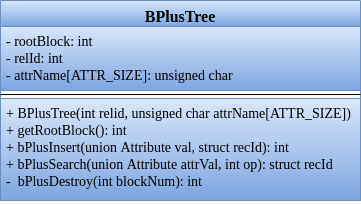

The diagram above was exported from draw.io. Its source (the exported page's mxGraphModel, read from the mxfile embedded in the PNG):
<mxGraphModel dx="809" dy="1587" grid="1" gridSize="10" guides="1" tooltips="1" connect="1" arrows="1" fold="1" page="1" pageScale="1" pageWidth="850" pageHeight="1100" math="0" shadow="0">
  <root>
    <mxCell id="0" />
    <mxCell id="1" parent="0" />
    <mxCell id="Jp7zzAXdNmjKxu2AU0oh-1" value="BPlusTree" style="swimlane;fontStyle=1;align=center;verticalAlign=top;childLayout=stackLayout;horizontal=1;startSize=26;horizontalStack=0;resizeParent=1;resizeParentMax=0;resizeLast=0;collapsible=1;marginBottom=0;fontFamily=Times New Roman;fontSize=16;fillColor=#dae8fc;strokeColor=#6c8ebf;gradientColor=#7ea6e0;" parent="1" vertex="1">
      <mxGeometry x="30" y="-10" width="360" height="200" as="geometry" />
    </mxCell>
    <mxCell id="Jp7zzAXdNmjKxu2AU0oh-2" value="- rootBlock: int&#10;- relId: int&#10;- attrName[ATTR_SIZE]: unsigned char&#10;" style="text;strokeColor=#6c8ebf;fillColor=#dae8fc;align=left;verticalAlign=top;spacingLeft=4;spacingRight=4;overflow=hidden;rotatable=0;points=[[0,0.5],[1,0.5]];portConstraint=eastwest;fontSize=14;fontFamily=Times New Roman;labelBackgroundColor=none;gradientColor=#7ea6e0;" parent="Jp7zzAXdNmjKxu2AU0oh-1" vertex="1">
      <mxGeometry y="26" width="360" height="64" as="geometry" />
    </mxCell>
    <mxCell id="Jp7zzAXdNmjKxu2AU0oh-3" value="" style="line;strokeWidth=1;fillColor=none;align=left;verticalAlign=middle;spacingTop=-1;spacingLeft=3;spacingRight=3;rotatable=0;labelPosition=right;points=[];portConstraint=eastwest;" parent="Jp7zzAXdNmjKxu2AU0oh-1" vertex="1">
      <mxGeometry y="90" width="360" height="8" as="geometry" />
    </mxCell>
    <mxCell id="Jp7zzAXdNmjKxu2AU0oh-4" value="+ BPlusTree(int relid, unsigned char attrName[ATTR_SIZE])&#10;+ getRootBlock(): int&#10;+ bPlusInsert(union Attribute val, struct recId): int&#10;+ bPlusSearch(union Attribute attrVal, int op): struct recId &#10;-  bPlusDestroy(int blockNum): int&#10;&#10;&#10;&#10;" style="text;strokeColor=#6c8ebf;fillColor=#dae8fc;align=left;verticalAlign=top;spacingLeft=4;spacingRight=4;overflow=hidden;rotatable=0;points=[[0,0.5],[1,0.5]];portConstraint=eastwest;gradientColor=#7ea6e0;fontFamily=Times New Roman;fontSize=14;" parent="Jp7zzAXdNmjKxu2AU0oh-1" vertex="1">
      <mxGeometry y="98" width="360" height="102" as="geometry" />
    </mxCell>
  </root>
</mxGraphModel>